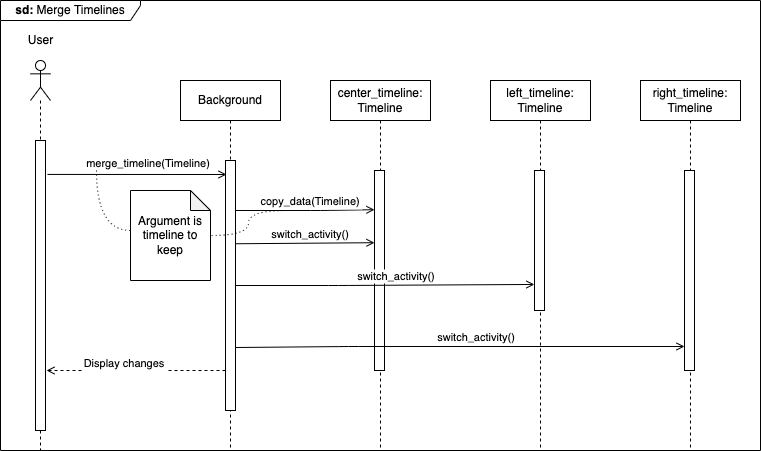

The diagram above was exported from draw.io. Its source (the exported page's mxGraphModel, read from the mxfile embedded in the PNG):
<mxGraphModel dx="1186" dy="796" grid="1" gridSize="10" guides="1" tooltips="1" connect="1" arrows="1" fold="1" page="1" pageScale="1" pageWidth="827" pageHeight="1169" math="0" shadow="0">
  <root>
    <mxCell id="0" />
    <mxCell id="1" parent="0" />
    <mxCell id="O-h4ao2HD8WphWRYxmOO-3" value="&lt;b&gt;sd:&lt;/b&gt; Merge Timelines" style="shape=umlFrame;whiteSpace=wrap;html=1;width=140;height=20;" parent="1" vertex="1">
      <mxGeometry x="34" y="80" width="760" height="450" as="geometry" />
    </mxCell>
    <mxCell id="05QMIaQWnCBsCViCgkM1-1" value="" style="shape=umlLifeline;participant=umlActor;perimeter=lifelinePerimeter;whiteSpace=wrap;html=1;container=1;collapsible=0;recursiveResize=0;verticalAlign=top;spacingTop=36;outlineConnect=0;" parent="1" vertex="1">
      <mxGeometry x="64" y="140" width="20" height="390" as="geometry" />
    </mxCell>
    <mxCell id="05QMIaQWnCBsCViCgkM1-2" value="" style="points=[];perimeter=orthogonalPerimeter;rounded=0;shadow=0;strokeWidth=1;" parent="05QMIaQWnCBsCViCgkM1-1" vertex="1">
      <mxGeometry x="5" y="80" width="10" height="290" as="geometry" />
    </mxCell>
    <mxCell id="05QMIaQWnCBsCViCgkM1-3" value="User" style="text;html=1;align=center;verticalAlign=middle;resizable=0;points=[];autosize=1;strokeColor=none;fillColor=none;" parent="1" vertex="1">
      <mxGeometry x="54" y="110" width="40" height="20" as="geometry" />
    </mxCell>
    <mxCell id="05QMIaQWnCBsCViCgkM1-4" value="Background" style="shape=umlLifeline;perimeter=lifelinePerimeter;whiteSpace=wrap;html=1;container=1;collapsible=0;recursiveResize=0;outlineConnect=0;" parent="1" vertex="1">
      <mxGeometry x="214" y="160" width="100" height="370" as="geometry" />
    </mxCell>
    <mxCell id="05QMIaQWnCBsCViCgkM1-5" value="" style="html=1;points=[];perimeter=orthogonalPerimeter;" parent="05QMIaQWnCBsCViCgkM1-4" vertex="1">
      <mxGeometry x="45" y="80" width="10" height="250" as="geometry" />
    </mxCell>
    <mxCell id="05QMIaQWnCBsCViCgkM1-7" value="Display changes" style="verticalAlign=bottom;endArrow=open;shadow=0;strokeWidth=1;dashed=1;endFill=0;exitX=-0.1;exitY=0.143;exitDx=0;exitDy=0;exitPerimeter=0;" parent="05QMIaQWnCBsCViCgkM1-4" edge="1">
      <mxGeometry x="0.1333" y="2" relative="1" as="geometry">
        <mxPoint x="45" y="290" as="sourcePoint" />
        <mxPoint x="-134" y="290" as="targetPoint" />
        <mxPoint as="offset" />
        <Array as="points" />
      </mxGeometry>
    </mxCell>
    <mxCell id="05QMIaQWnCBsCViCgkM1-8" value="&lt;div&gt;right_timeline:&lt;/div&gt;&lt;div&gt;Timeline&lt;br&gt;&lt;/div&gt;" style="shape=umlLifeline;perimeter=lifelinePerimeter;whiteSpace=wrap;html=1;container=1;collapsible=0;recursiveResize=0;outlineConnect=0;" parent="1" vertex="1">
      <mxGeometry x="674" y="160" width="100" height="370" as="geometry" />
    </mxCell>
    <mxCell id="05QMIaQWnCBsCViCgkM1-9" value="" style="html=1;points=[];perimeter=orthogonalPerimeter;" parent="05QMIaQWnCBsCViCgkM1-8" vertex="1">
      <mxGeometry x="44" y="90" width="10" height="200" as="geometry" />
    </mxCell>
    <mxCell id="05QMIaQWnCBsCViCgkM1-15" value="merge_timeline(Timeline)" style="verticalAlign=bottom;endArrow=open;shadow=0;strokeWidth=1;entryX=0.2;entryY=0.056;entryDx=0;entryDy=0;entryPerimeter=0;endFill=0;exitX=1.2;exitY=0.117;exitDx=0;exitDy=0;exitPerimeter=0;" parent="1" source="05QMIaQWnCBsCViCgkM1-2" edge="1">
      <mxGeometry x="0.1293" y="2" relative="1" as="geometry">
        <mxPoint x="71" y="252.89999999999998" as="sourcePoint" />
        <mxPoint x="260" y="254" as="targetPoint" />
        <mxPoint as="offset" />
      </mxGeometry>
    </mxCell>
    <mxCell id="05QMIaQWnCBsCViCgkM1-23" value="&lt;div&gt;left_timeline:&lt;/div&gt;&lt;div&gt;Timeline&lt;br&gt;&lt;/div&gt;" style="shape=umlLifeline;perimeter=lifelinePerimeter;whiteSpace=wrap;html=1;container=1;collapsible=0;recursiveResize=0;outlineConnect=0;" parent="1" vertex="1">
      <mxGeometry x="524" y="160" width="100" height="370" as="geometry" />
    </mxCell>
    <mxCell id="05QMIaQWnCBsCViCgkM1-24" value="" style="html=1;points=[];perimeter=orthogonalPerimeter;" parent="05QMIaQWnCBsCViCgkM1-23" vertex="1">
      <mxGeometry x="44" y="90" width="10" height="140" as="geometry" />
    </mxCell>
    <mxCell id="05QMIaQWnCBsCViCgkM1-25" value="&lt;div&gt;center_timeline:&lt;/div&gt;&lt;div&gt;Timeline&lt;/div&gt;" style="shape=umlLifeline;perimeter=lifelinePerimeter;whiteSpace=wrap;html=1;container=1;collapsible=0;recursiveResize=0;outlineConnect=0;" parent="1" vertex="1">
      <mxGeometry x="364" y="160" width="100" height="370" as="geometry" />
    </mxCell>
    <mxCell id="05QMIaQWnCBsCViCgkM1-26" value="" style="html=1;points=[];perimeter=orthogonalPerimeter;" parent="05QMIaQWnCBsCViCgkM1-25" vertex="1">
      <mxGeometry x="44" y="90" width="10" height="200" as="geometry" />
    </mxCell>
    <mxCell id="05QMIaQWnCBsCViCgkM1-27" value="copy_data(Timeline)" style="verticalAlign=bottom;endArrow=open;shadow=0;strokeWidth=1;endFill=0;exitX=1.005;exitY=0.2;exitDx=0;exitDy=0;exitPerimeter=0;entryX=-0.003;entryY=0.196;entryDx=0;entryDy=0;entryPerimeter=0;" parent="1" source="05QMIaQWnCBsCViCgkM1-5" target="05QMIaQWnCBsCViCgkM1-26" edge="1">
      <mxGeometry x="0.0753" relative="1" as="geometry">
        <mxPoint x="270" y="290" as="sourcePoint" />
        <mxPoint x="400" y="290" as="targetPoint" />
        <mxPoint as="offset" />
        <Array as="points">
          <mxPoint x="354" y="290" />
        </Array>
      </mxGeometry>
    </mxCell>
    <mxCell id="O-h4ao2HD8WphWRYxmOO-2" value="Argument is timeline to keep" style="shape=note;whiteSpace=wrap;html=1;backgroundOutline=1;darkOpacity=0.05;size=20;" parent="1" vertex="1">
      <mxGeometry x="164" y="270" width="80" height="90" as="geometry" />
    </mxCell>
    <mxCell id="05QMIaQWnCBsCViCgkM1-28" value="switch_activity()" style="verticalAlign=bottom;endArrow=open;shadow=0;strokeWidth=1;endFill=0;entryX=-0.003;entryY=0.346;entryDx=0;entryDy=0;entryPerimeter=0;exitX=1.005;exitY=0.321;exitDx=0;exitDy=0;exitPerimeter=0;" parent="1" edge="1">
      <mxGeometry x="0.0753" relative="1" as="geometry">
        <mxPoint x="269.04999999999995" y="323.25" as="sourcePoint" />
        <mxPoint x="407.97000000000014" y="322.19999999999993" as="targetPoint" />
        <mxPoint as="offset" />
        <Array as="points" />
      </mxGeometry>
    </mxCell>
    <mxCell id="05QMIaQWnCBsCViCgkM1-29" value="switch_activity()" style="verticalAlign=bottom;endArrow=open;shadow=0;strokeWidth=1;endFill=0;entryX=-0.011;entryY=0.814;entryDx=0;entryDy=0;entryPerimeter=0;exitX=0.997;exitY=0.5;exitDx=0;exitDy=0;exitPerimeter=0;" parent="1" source="05QMIaQWnCBsCViCgkM1-5" target="05QMIaQWnCBsCViCgkM1-24" edge="1">
      <mxGeometry x="0.0753" relative="1" as="geometry">
        <mxPoint x="270" y="365" as="sourcePoint" />
        <mxPoint x="564" y="365" as="targetPoint" />
        <mxPoint as="offset" />
        <Array as="points">
          <mxPoint x="372" y="365" />
        </Array>
      </mxGeometry>
    </mxCell>
    <mxCell id="05QMIaQWnCBsCViCgkM1-30" value="switch_activity()" style="verticalAlign=bottom;endArrow=open;shadow=0;strokeWidth=1;endFill=0;exitX=1;exitY=0.748;exitDx=0;exitDy=0;exitPerimeter=0;entryX=0;entryY=0.88;entryDx=0;entryDy=0;entryPerimeter=0;" parent="1" source="05QMIaQWnCBsCViCgkM1-5" target="05QMIaQWnCBsCViCgkM1-9" edge="1">
      <mxGeometry x="0.0753" relative="1" as="geometry">
        <mxPoint x="273.5" y="426" as="sourcePoint" />
        <mxPoint x="583.5" y="426" as="targetPoint" />
        <mxPoint as="offset" />
        <Array as="points">
          <mxPoint x="382" y="426" />
        </Array>
      </mxGeometry>
    </mxCell>
    <mxCell id="MzQ0YF3Sab92TFdSxv7w-3" value="" style="endArrow=none;dashed=1;html=1;dashPattern=1 3;strokeWidth=1;rounded=0;edgeStyle=orthogonalEdgeStyle;curved=1;" parent="1" target="O-h4ao2HD8WphWRYxmOO-2" edge="1">
      <mxGeometry width="50" height="50" relative="1" as="geometry">
        <mxPoint x="130" y="250" as="sourcePoint" />
        <mxPoint x="134" y="260" as="targetPoint" />
        <Array as="points">
          <mxPoint x="130" y="310" />
        </Array>
      </mxGeometry>
    </mxCell>
    <mxCell id="MzQ0YF3Sab92TFdSxv7w-4" value="" style="endArrow=none;dashed=1;html=1;dashPattern=1 3;strokeWidth=1;rounded=0;edgeStyle=orthogonalEdgeStyle;curved=1;" parent="1" target="O-h4ao2HD8WphWRYxmOO-2" edge="1">
      <mxGeometry width="50" height="50" relative="1" as="geometry">
        <mxPoint x="320" y="290" as="sourcePoint" />
        <mxPoint x="174" y="319.9999999999999" as="targetPoint" />
      </mxGeometry>
    </mxCell>
  </root>
</mxGraphModel>